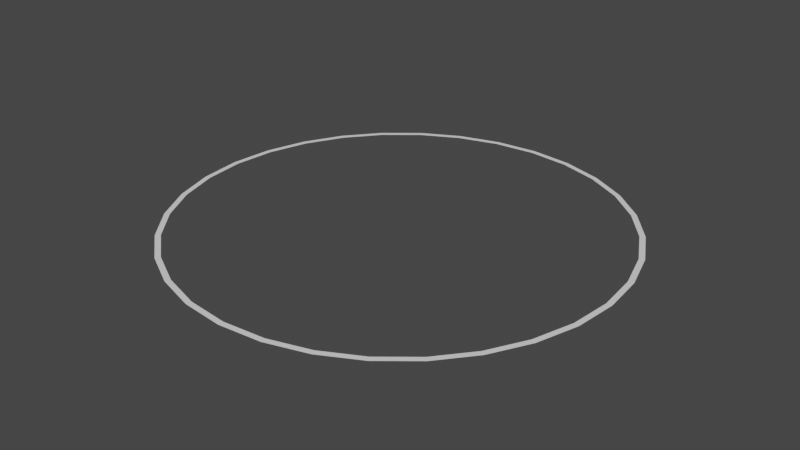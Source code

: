 # Source: Selector.blend  (saved by Blender 2.82.7; exported with 4.5.12 LTS)
import bpy
from mathutils import Matrix  # noqa: F401  (used for matrix-valued properties, if any)

bpy.ops.wm.read_factory_settings(use_empty=True)
scene = bpy.context.scene
scene.name = 'Scene'

# ---- collections
col_collection = bpy.data.collections.new('Collection'); scene.collection.children.link(col_collection)

# ---- world
world_world = bpy.data.worlds.new('World'); scene.world = world_world
world_world.use_nodes = True; world_world.node_tree.nodes.clear()
_N = world_world.node_tree.nodes; _L = world_world.node_tree.links
n0 = _N.new('ShaderNodeOutputWorld'); n0.name = 'World Output'; n0.location = (300, 300)
n1 = _N.new('ShaderNodeBackground'); n1.name = 'Background'; n1.location = (10, 300)
n1.inputs[0].default_value = (0.05088, 0.05088, 0.05088, 1.0)
_L.new(n1.outputs[0], n0.inputs[0])
n0.is_active_output = True
world_world.color = (0.05088, 0.05088, 0.05088)
world_world.use_sun_shadow = False
world_world.sun_shadow_jitter_overblur = 0.0

# ---- meshes
me_cylinder = bpy.data.meshes.new('Cylinder')
me_cylinder.from_pydata([(-5.156e-08, 0.9756, 0.01406), (0.1903, 0.9568, 0.01406), (0.3733, 0.9013, 0.01406), (0.542, 0.8112, 0.01406), (0.6898, 0.6898, 0.01406), (0.8112, 0.542, 0.01406), (0.9013, 0.3733, 0.01406), (0.9568, 0.1903, 0.01406), (0.9756, 4.278e-08, 0.01406), (0.9568, -0.1903, 0.01406), (0.9013, -0.3733, 0.01406), (0.8112, -0.542, 0.01406), (0.6898, -0.6898, 0.01406), (0.542, -0.8112, 0.01406), (0.3733, -0.9013, 0.01406), (0.1903, -0.9568, 0.01406), (-3.299e-07, -0.9756, 0.01406), (-0.1903, -0.9568, 0.01406), (-0.3733, -0.9013, 0.01406), (-0.542, -0.8112, 0.01406), (-0.6898, -0.6898, 0.01406), (-0.8112, -0.542, 0.01406), (-0.9013, -0.3733, 0.01406), (-0.9568, -0.1903, 0.01406), (-0.9756, 9.253e-07, 0.01406), (-0.9568, 0.1903, 0.01406), (-0.9013, 0.3733, 0.01406), (-0.8112, 0.542, 0.01406), (-0.6898, 0.6898, 0.01406), (-0.542, 0.8112, 0.01406), (-0.3733, 0.9013, 0.01406), (-0.1903, 0.9568, 0.01406), (0.1951, 0.9808, 0.01377), (0.0, 1.0, 0.01377), (0.3827, 0.9239, 0.01377), (0.5556, 0.8315, 0.01377), (0.7071, 0.7071, 0.01377), (0.8315, 0.5556, 0.01377), (0.9239, 0.3827, 0.01377), (0.9808, 0.1951, 0.01377), (1.0, 7.55e-08, 0.01377), (0.9808, -0.1951, 0.01377), (0.9239, -0.3827, 0.01377), (0.8315, -0.5556, 0.01377), (0.7071, -0.7071, 0.01377), (0.5556, -0.8315, 0.01377), (0.3827, -0.9239, 0.01377), (0.1951, -0.9808, 0.01377), (-3.258e-07, -1.0, 0.01377), (-0.1951, -0.9808, 0.01377), (-0.3827, -0.9239, 0.01377), (-0.5556, -0.8315, 0.01377), (-0.7071, -0.7071, 0.01377), (-0.8315, -0.5556, 0.01377), (-0.9239, -0.3827, 0.01377), (-0.9808, -0.1951, 0.01377), (-1.0, 9.656e-07, 0.01377), (-0.9808, 0.1951, 0.01377), (-0.9239, 0.3827, 0.01377), (-0.8315, 0.5556, 0.01377), (-0.7071, 0.7071, 0.01377), (-0.5556, 0.8315, 0.01377), (-0.3827, 0.9239, 0.01377), (-0.1951, 0.9808, 0.01377)], [], [(0, 1, 32, 33), (1, 2, 34, 32), (2, 3, 35, 34), (3, 4, 36, 35), (4, 5, 37, 36), (5, 6, 38, 37), (6, 7, 39, 38), (7, 8, 40, 39), (8, 9, 41, 40), (9, 10, 42, 41), (10, 11, 43, 42), (11, 12, 44, 43), (12, 13, 45, 44), (13, 14, 46, 45), (14, 15, 47, 46), (15, 16, 48, 47), (16, 17, 49, 48), (17, 18, 50, 49), (18, 19, 51, 50), (19, 20, 52, 51), (20, 21, 53, 52), (21, 22, 54, 53), (22, 23, 55, 54), (23, 24, 56, 55), (24, 25, 57, 56), (25, 26, 58, 57), (26, 27, 59, 58), (27, 28, 60, 59), (28, 29, 61, 60), (29, 30, 62, 61), (30, 31, 63, 62), (31, 0, 33, 63)])
_uv = me_cylinder.uv_layers.new(name='UVMap')
_uv.uv.foreach_set('vector', [0.25, 0.4659, 0.2921, 0.4617, 0.2968, 0.4854, 0.25, 0.49, 0.2921, 0.4617, 0.3326, 0.4495, 0.3418, 0.4717, 0.2968, 0.4854, 0.3326, 0.4495, 0.3699, 0.4295, 0.3833, 0.4496, 0.3418, 0.4717, 0.3699, 0.4295, 0.4027, 0.4027, 0.4197, 0.4197, 0.3833, 0.4496, 0.4027, 0.4027, 0.4295, 0.3699, 0.4496, 0.3833, 0.4197, 0.4197, 0.4295, 0.3699, 0.4495, 0.3326, 0.4717, 0.3418, 0.4496, 0.3833, 0.4495, 0.3326, 0.4617, 0.2921, 0.4854, 0.2968, 0.4717, 0.3418, 0.4617, 0.2921, 0.4659, 0.25, 0.49, 0.25, 0.4854, 0.2968, 0.4659, 0.25, 0.4617, 0.2079, 0.4854, 0.2032, 0.49, 0.25, 0.4617, 0.2079, 0.4495, 0.1674, 0.4717, 0.1582, 0.4854, 0.2032, 0.4495, 0.1674, 0.4295, 0.1301, 0.4496, 0.1167, 0.4717, 0.1582, 0.4295, 0.1301, 0.4027, 0.09735, 0.4197, 0.08029, 0.4496, 0.1167, 0.4027, 0.09735, 0.3699, 0.0705, 0.3833, 0.05045, 0.4197, 0.08029, 0.3699, 0.0705, 0.3326, 0.05055, 0.3418, 0.02827, 0.3833, 0.05045, 0.3326, 0.05055, 0.2921, 0.03826, 0.2968, 0.01461, 0.3418, 0.02827, 0.2921, 0.03826, 0.25, 0.03412, 0.25, 0.01, 0.2968, 0.01461, 0.25, 0.03412, 0.2079, 0.03826, 0.2032, 0.01461, 0.25, 0.01, 0.2079, 0.03826, 0.1674, 0.05055, 0.1582, 0.02827, 0.2032, 0.01461, 0.1674, 0.05055, 0.1301, 0.0705, 0.1167, 0.05045, 0.1582, 0.02827, 0.1301, 0.0705, 0.09735, 0.09735, 0.08029, 0.08029, 0.1167, 0.05045, 0.09735, 0.09735, 0.0705, 0.1301, 0.05045, 0.1167, 0.08029, 0.08029, 0.0705, 0.1301, 0.05055, 0.1674, 0.02827, 0.1582, 0.05045, 0.1167, 0.05055, 0.1674, 0.03826, 0.2079, 0.01461, 0.2032, 0.02827, 0.1582, 0.03826, 0.2079, 0.03412, 0.25, 0.01, 0.25, 0.01461, 0.2032, 0.03412, 0.25, 0.03826, 0.2921, 0.01461, 0.2968, 0.01, 0.25, 0.03826, 0.2921, 0.05055, 0.3326, 0.02827, 0.3418, 0.01461, 0.2968, 0.05055, 0.3326, 0.0705, 0.3699, 0.05045, 0.3833, 0.02827, 0.3418, 0.0705, 0.3699, 0.09735, 0.4027, 0.08029, 0.4197, 0.05045, 0.3833, 0.09735, 0.4027, 0.1301, 0.4295, 0.1167, 0.4496, 0.08029, 0.4197, 0.1301, 0.4295, 0.1674, 0.4495, 0.1582, 0.4717, 0.1167, 0.4496, 0.1674, 0.4495, 0.2079, 0.4617, 0.2032, 0.4854, 0.1582, 0.4717, 0.2079, 0.4617, 0.25, 0.4659, 0.25, 0.49, 0.2032, 0.4854])
me_cylinder.use_remesh_fix_poles = True
me_cylinder.use_remesh_preserve_attributes = False
me_cylinder.use_mirror_vertex_groups = False
me_cylinder.update()

# ---- objects
ob_selector = bpy.data.objects.new('Selector', me_cylinder)

# ---- transforms, parenting, visibility, modifiers, constraints
ob_selector.location = (0.0, 0.0, 0.0)
ob_selector.lineart.crease_threshold = 0.0

# ---- collection membership
col_collection.objects.link(ob_selector)

# ---- scene / render settings (as saved in the file)
scene.frame_start = 1; scene.frame_end = 250; scene.frame_set(1)
scene.render.engine = 'BLENDER_EEVEE_NEXT'
scene.cycles.use_denoising = False
scene.cycles.samples = 128
scene.cycles.sampling_pattern = 'TABULATED_SOBOL'
scene.cycles.use_adaptive_sampling = False
scene.cycles.use_light_tree = False
scene.view_settings.view_transform = 'Filmic'
bpy.context.view_layer.update()

# ---- added for rendering (the .blend has no active camera and no usable light): camera, sun
cam_auto = bpy.data.cameras.new('AutoCamera')
cam_auto.lens = 50.0
cam_auto.sensor_width = 36.0
cam_auto.clip_end = 1000.0
ob_auto_camera = bpy.data.objects.new('AutoCamera', cam_auto)
scene.collection.objects.link(ob_auto_camera)
ob_auto_camera.location = (2.61693, -3.14032, 2.10746)
ob_auto_camera.rotation_euler = (1.09748, -7.21219e-08, 0.694738)
scene.camera = ob_auto_camera
light_auto_sun = bpy.data.lights.new('AutoSun', 'SUN')
light_auto_sun.energy = 3.0
light_auto_sun.angle = 0.0523599
ob_auto_sun = bpy.data.objects.new('AutoSun', light_auto_sun)
scene.collection.objects.link(ob_auto_sun)
ob_auto_sun.rotation_euler = (0.872665, 0.174533, 0.523599)
bpy.context.view_layer.update()
